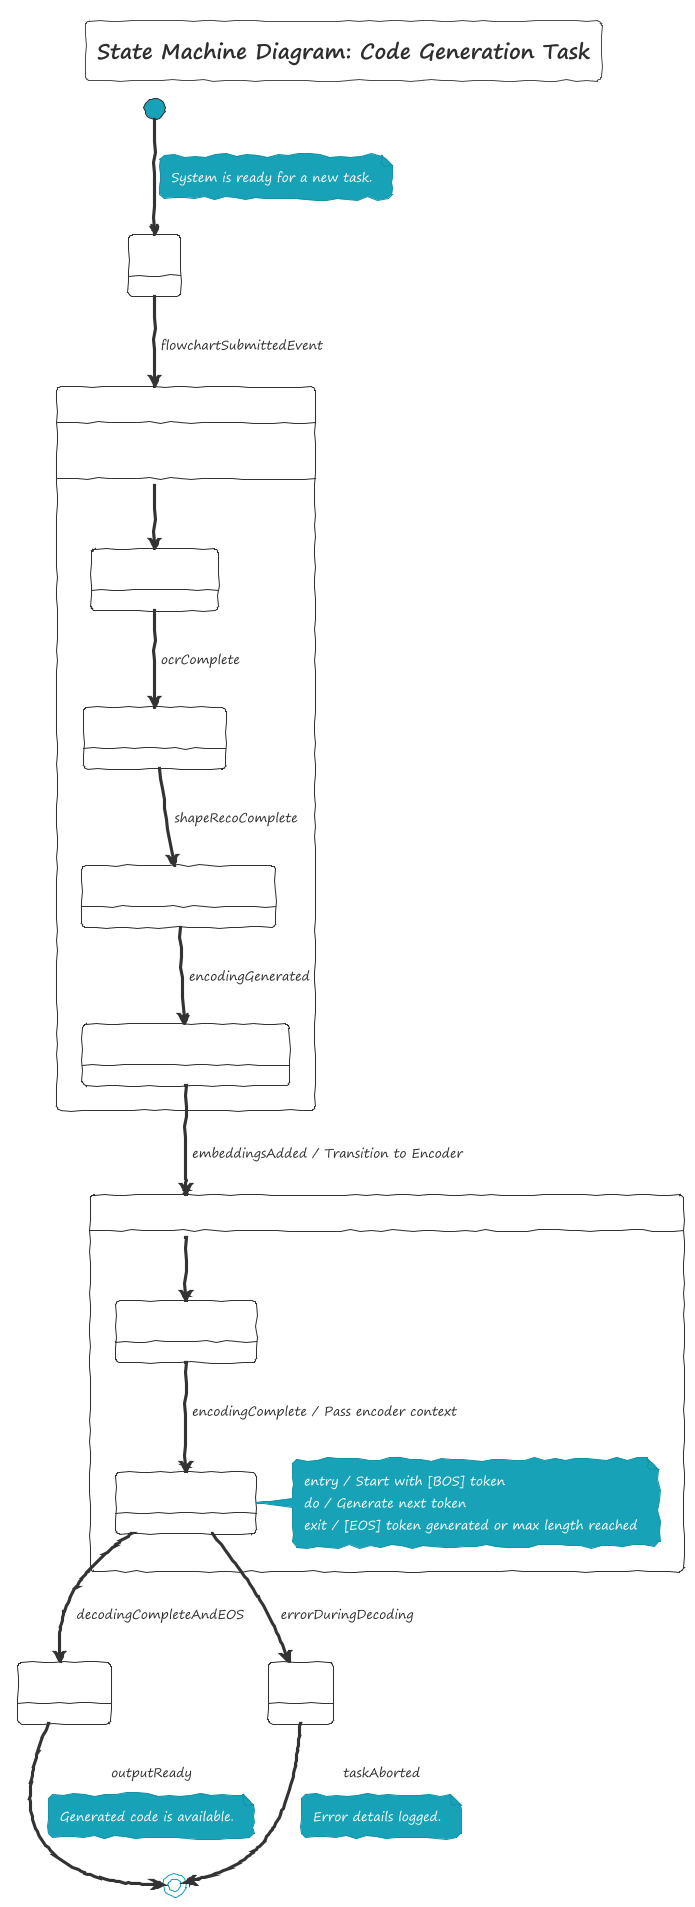

The diagram above was rendered by PlantUML. Its source (embedded in the PNG):
@startuml
!theme sketchy-outline
title State Machine Diagram: Code Generation Task

state "Processing Flowchart" as Processing {
  state "Performing OCR" as OCR
  state "Recognizing Shapes" as ShapeReco
  state "Generating Linear Encoding" as GenEncoding
  state "Adding Positional Embeddings" as AddEmbeddings
}

state "Transformer Operations" as TransformerOps {
  state "Encoding Sequence" as Encoding
  state "Decoding Sequence" as Decoding
  note right of Decoding
    entry / Start with [BOS] token
    do / Generate next token
    exit / [EOS] token generated or max length reached
  end note
}

[*] --> Idle
note on link: System is ready for a new task.

Idle --> Processing : flowchartSubmittedEvent
Processing : entry / Initialize sub-components
Processing : exit / Preprocessed data ready

Processing --> OCR
OCR --> ShapeReco : ocrComplete
ShapeReco --> GenEncoding : shapeRecoComplete
GenEncoding --> AddEmbeddings : encodingGenerated
AddEmbeddings --> TransformerOps : embeddingsAdded / Transition to Encoder

TransformerOps --> Encoding
Encoding --> Decoding : encodingComplete / Pass encoder context
Decoding --> Completed : decodingCompleteAndEOS
Decoding --> Failed : errorDuringDecoding

Completed --> [*] : outputReady
note on link: Generated code is available.
Failed --> [*] : taskAborted
note on link: Error details logged.

@enduml